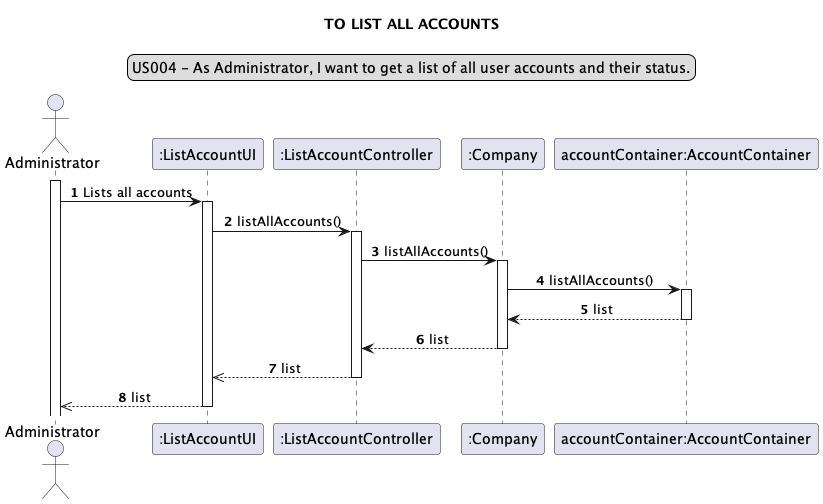

The diagram above was rendered by PlantUML. Its source (embedded in the PNG):
@startuml
skinparam sequenceMessageAlign center
title TO LIST ALL ACCOUNTS
legend top
US004 - As Administrator, I want to get a list of all user accounts and their status.
end legend
autonumber
actor Administrator
participant ":ListAccountUI" as ui
participant ":ListAccountController" as controller
participant ":Company" as company
participant "accountContainer:AccountContainer" as container

activate Administrator
Administrator -> ui: Lists all accounts
activate ui
ui -> controller: listAllAccounts()
activate controller
controller -> company: listAllAccounts()
activate company
company -> container: listAllAccounts()
activate container
container --> company: list
deactivate container
company --> controller: list
deactivate company
controller -->> ui: list
deactivate controller
ui -->>Administrator: list
deactivate ui

@enduml